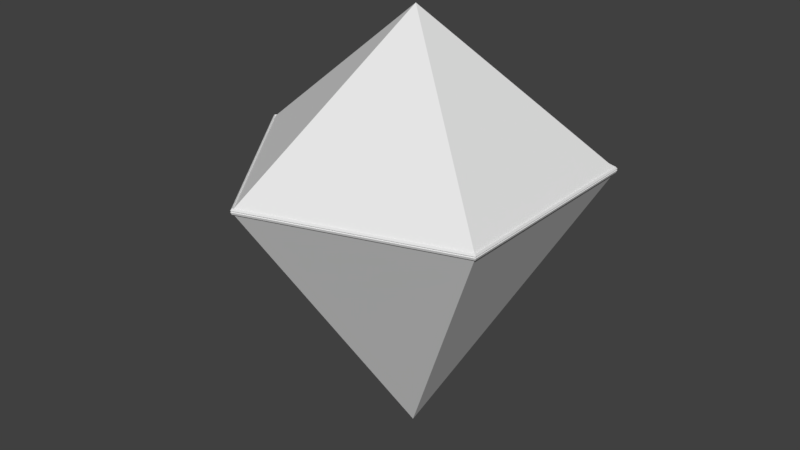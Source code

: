 # Source: Diamond.blend  (saved by Blender 2.79.0; exported with 4.5.12 LTS)
import bpy
from mathutils import Matrix  # noqa: F401  (used for matrix-valued properties, if any)

bpy.ops.wm.read_factory_settings(use_empty=True)
scene = bpy.context.scene
scene.name = 'Scene'

# ---- collections
col_collection_1 = bpy.data.collections.new('Collection 1'); scene.collection.children.link(col_collection_1)

# ---- world
world_world = bpy.data.worlds.new('World'); scene.world = world_world
world_world.color = (0.05088, 0.05088, 0.05088)
world_world.use_sun_shadow = False
world_world.sun_shadow_jitter_overblur = 0.0
world_world.cycles.sampling_method = 'MANUAL'

# ---- meshes
me_icosphere_003 = bpy.data.meshes.new('Icosphere.003')
me_icosphere_003.from_pydata([(0.0, 0.0, -1.0), (0.7236, -0.5257, 0.05279), (-0.2764, -0.8506, 0.05279), (-0.8944, 0.0, 0.05279), (-0.2764, 0.8506, 0.05279), (0.7236, 0.5257, 0.05279), (0.7236, -0.5257, 0.04721), (-0.2764, -0.8506, 0.04721), (-0.8944, -4.474e-06, 0.04721), (-0.2764, 0.8506, 0.04721), (0.7236, 0.5257, 0.04721), (-1.534e-07, 4.921e-07, 0.6)], [], [(0, 1, 2), (1, 0, 5), (0, 2, 3), (0, 3, 4), (0, 4, 5), (6, 10, 11), (7, 6, 11), (8, 7, 11), (9, 8, 11), (10, 9, 11)])
me_icosphere_003.use_remesh_preserve_volume = False
me_icosphere_003.use_remesh_preserve_attributes = False
me_icosphere_003.use_mirror_vertex_groups = False
me_icosphere_003.update()

# ---- objects
ob_diamond = bpy.data.objects.new('Diamond', me_icosphere_003)

# ---- transforms, parenting, visibility, modifiers, constraints
ob_diamond.location = (0.0, 0.0, 0.3)
ob_diamond.scale = (1.5, 1.5, 2.0)
ob_diamond.lineart.crease_threshold = 0.0
_m = ob_diamond.modifiers.new('Solidify', 'SOLIDIFY')
_m.nonmanifold_thickness_mode = 'FIXED'
_m.nonmanifold_merge_threshold = 0.0003

# ---- collection membership
col_collection_1.objects.link(ob_diamond)

# ---- scene / render settings (as saved in the file)
scene.frame_start = 1; scene.frame_end = 250; scene.frame_set(9)
scene.render.engine = 'BLENDER_EEVEE_NEXT'
scene.render.resolution_percentage = 50
scene.render.dither_intensity = 0.0
scene.cycles.use_denoising = False
scene.cycles.samples = 128
scene.cycles.sampling_pattern = 'TABULATED_SOBOL'
scene.cycles.light_sampling_threshold = 0.0
scene.cycles.use_adaptive_sampling = False
scene.cycles.use_light_tree = False
scene.cycles.blur_glossy = 0.0
scene.cycles.sample_clamp_indirect = 0.0
scene.view_settings.view_transform = 'Standard'
bpy.context.view_layer.update()

# ---- added for rendering (the .blend has no active camera and no usable light): camera, sun
cam_auto = bpy.data.cameras.new('AutoCamera')
cam_auto.lens = 50.0
cam_auto.sensor_width = 36.0
cam_auto.clip_end = 1000.0
ob_auto_camera = bpy.data.objects.new('AutoCamera', cam_auto)
scene.collection.objects.link(ob_auto_camera)
ob_auto_camera.location = (4.27452, -5.28316, 3.42211)
ob_auto_camera.rotation_euler = (1.09748, -7.21219e-08, 0.694738)
scene.camera = ob_auto_camera
light_auto_sun = bpy.data.lights.new('AutoSun', 'SUN')
light_auto_sun.energy = 3.0
light_auto_sun.angle = 0.0523599
ob_auto_sun = bpy.data.objects.new('AutoSun', light_auto_sun)
scene.collection.objects.link(ob_auto_sun)
ob_auto_sun.rotation_euler = (0.872665, 0.174533, 0.523599)
bpy.context.view_layer.update()

